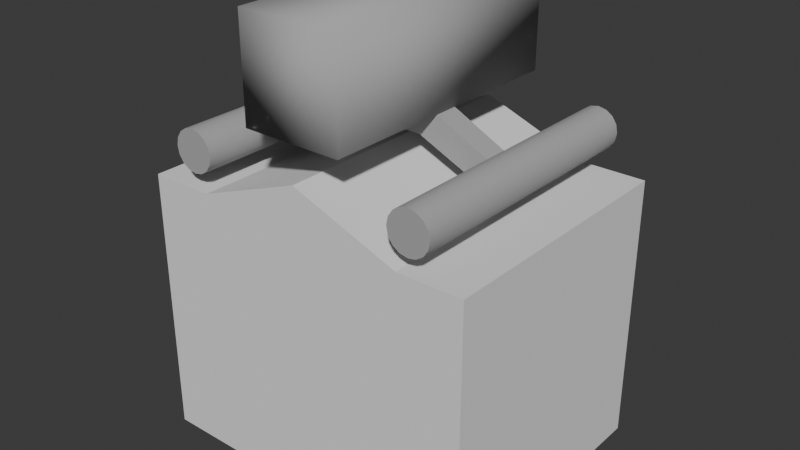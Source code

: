 # Source: test-track-inverted.blend  (saved by Blender 5.0.118; exported with 4.5.12 LTS)
import bpy
from mathutils import Matrix  # noqa: F401  (used for matrix-valued properties, if any)

bpy.ops.wm.read_factory_settings(use_empty=True)
scene = bpy.context.scene
scene.name = 'Scene'

# ---- materials (node trees are filled in below, after node groups)
mat_remap1_noao = bpy.data.materials.new('Remap1_NoAO')
mat_remap2_noao = bpy.data.materials.new('Remap2_NoAO')

# ---- material node trees
mat_remap1_noao.use_nodes = True; mat_remap1_noao.node_tree.nodes.clear()
_N = mat_remap1_noao.node_tree.nodes; _L = mat_remap1_noao.node_tree.links
n0 = _N.new('ShaderNodeBsdfPrincipled'); n0.name = 'Principled BSDF'; n0.location = (-200, 100)
n0.inputs[0].default_value = (0.4, 0.4, 0.4, 1.0)
n0.inputs[2].default_value = 0.93
n1 = _N.new('ShaderNodeOutputMaterial'); n1.name = 'Material Output'; n1.location = (200, 100)
_L.new(n0.outputs[0], n1.inputs[0])
n1.is_active_output = True
mat_remap2_noao.use_nodes = True; mat_remap2_noao.node_tree.nodes.clear()
_N = mat_remap2_noao.node_tree.nodes; _L = mat_remap2_noao.node_tree.links
n0 = _N.new('ShaderNodeBsdfPrincipled'); n0.name = 'Principled BSDF'; n0.location = (-200, 100)
n0.inputs[0].default_value = (0.4, 0.4, 0.4, 1.0)
n0.inputs[2].default_value = 0.93
n1 = _N.new('ShaderNodeOutputMaterial'); n1.name = 'Material Output'; n1.location = (200, 100)
_L.new(n0.outputs[0], n1.inputs[0])
n1.is_active_output = True

# ---- world
world_world = bpy.data.worlds.new('World'); scene.world = world_world
world_world.use_nodes = True; world_world.node_tree.nodes.clear()
_N = world_world.node_tree.nodes; _L = world_world.node_tree.links
n0 = _N.new('ShaderNodeOutputWorld'); n0.name = 'World Output'; n0.location = (200, 100)
n1 = _N.new('ShaderNodeBackground'); n1.name = 'Background'; n1.location = (-200, 100)
n1.inputs[0].default_value = (0.05088, 0.05088, 0.05088, 1.0)
_L.new(n1.outputs[0], n0.inputs[0])
n0.is_active_output = True
world_world.color = (0.05088, 0.05088, 0.05088)
world_world.sun_shadow_jitter_overblur = 0.0

# ---- meshes
me_cube = bpy.data.meshes.new('Cube')
me_cube.from_pydata([(0.09375, 0.0, 0.2608), (0.09375, 0.0, 0.07334), (0.09375, 0.5, 0.2608), (0.09375, 0.5, 0.07334), (-0.09375, 0.0, 0.2608), (-0.09375, 0.0, 0.07334), (-0.09375, 0.5, 0.2608), (-0.09375, 0.5, 0.07334)], [], [(0, 1, 3, 2), (2, 3, 7, 6), (6, 7, 5, 4), (4, 5, 1, 0), (2, 6, 4, 0), (7, 3, 1, 5)])
me_cube.polygons.foreach_set('use_smooth', [True] * 6)
_k = set([(0, 1), (0, 2), (0, 4), (1, 3), (1, 5), (2, 3), (2, 6), (3, 7), (4, 5), (4, 6), (5, 7), (6, 7)])
me_cube.attributes.new('sharp_edge', 'BOOLEAN', 'EDGE').data.foreach_set('value', [ (min(e.vertices), max(e.vertices)) in _k for e in me_cube.edges])
_uv = me_cube.uv_layers.new(name='UVMap')
_uv.uv.foreach_set('vector', [0.375, 0.0, 0.625, 0.0, 0.625, 0.25, 0.375, 0.25, 0.375, 0.25, 0.625, 0.25, 0.625, 0.5, 0.375, 0.5, 0.375, 0.5, 0.625, 0.5, 0.625, 0.75, 0.375, 0.75, 0.375, 0.75, 0.625, 0.75, 0.625, 1.0, 0.375, 1.0, 0.125, 0.5, 0.375, 0.5, 0.375, 0.75, 0.125, 0.75, 0.625, 0.5, 0.875, 0.5, 0.875, 0.75, 0.625, 0.75])
me_cube.materials.append(mat_remap1_noao)
me_cube.update()
me_cylinder = bpy.data.meshes.new('Cylinder')
me_cylinder.from_pydata([(-0.2221, 0.5, -0.03912), (-0.2221, -3.725e-09, -0.03912), (-0.2371, 0.5, -0.03615), (-0.2371, -2.484e-09, -0.03615), (-0.2498, 0.5, -0.02766), (-0.2498, -2.484e-09, -0.02766), (-0.2583, 0.5, -0.01497), (-0.2583, -1.242e-09, -0.01497), (-0.2612, 0.5, 8.233e-08), (-0.2612, -1.242e-09, 8.513e-08), (-0.2583, 0.5, 0.01497), (-0.2583, -1.242e-09, 0.01497), (-0.2498, 0.5, 0.02766), (-0.2498, -1.242e-09, 0.02766), (-0.2371, 0.5, 0.03615), (-0.2371, 0.0, 0.03615), (-0.2221, 0.5, 0.03912), (-0.2221, 0.0, 0.03912), (-0.2072, 0.5, 0.03615), (-0.2072, 0.0, 0.03615), (-0.1945, 0.5, 0.02766), (-0.1945, -1.242e-09, 0.02766), (-0.186, 0.5, 0.01497), (-0.186, -1.242e-09, 0.01497), (-0.183, 0.5, 5.684e-08), (-0.183, -1.242e-09, 5.963e-08), (-0.186, 0.5, -0.01497), (-0.186, -1.242e-09, -0.01497), (-0.1945, 0.5, -0.02766), (-0.1945, -2.484e-09, -0.02766), (-0.2072, 0.5, -0.03615), (-0.2072, -2.484e-09, -0.03615), (-0.2221, 0.375, -0.03912), (-0.2221, 0.25, -0.03912), (-0.2221, 0.125, -0.03912), (-0.2371, 0.125, -0.03615), (-0.2371, 0.25, -0.03615), (-0.2371, 0.375, -0.03615), (-0.2498, 0.125, -0.02766), (-0.2498, 0.25, -0.02766), (-0.2498, 0.375, -0.02766), (-0.2583, 0.125, -0.01497), (-0.2583, 0.25, -0.01497), (-0.2583, 0.375, -0.01497), (-0.2612, 0.125, 8.443e-08), (-0.2612, 0.25, 8.373e-08), (-0.2612, 0.375, 8.303e-08), (-0.2583, 0.125, 0.01497), (-0.2583, 0.25, 0.01497), (-0.2583, 0.375, 0.01497), (-0.2498, 0.125, 0.02766), (-0.2498, 0.25, 0.02766), (-0.2498, 0.375, 0.02766), (-0.2371, 0.125, 0.03615), (-0.2371, 0.25, 0.03615), (-0.2371, 0.375, 0.03615), (-0.2221, 0.125, 0.03912), (-0.2221, 0.25, 0.03912), (-0.2221, 0.375, 0.03912), (-0.2072, 0.125, 0.03615), (-0.2072, 0.25, 0.03615), (-0.2072, 0.375, 0.03615), (-0.1945, 0.125, 0.02766), (-0.1945, 0.25, 0.02766), (-0.1945, 0.375, 0.02766), (-0.186, 0.125, 0.01497), (-0.186, 0.25, 0.01497), (-0.186, 0.375, 0.01497), (-0.183, 0.125, 5.893e-08), (-0.183, 0.25, 5.823e-08), (-0.183, 0.375, 5.753e-08), (-0.186, 0.125, -0.01497), (-0.186, 0.25, -0.01497), (-0.186, 0.375, -0.01497), (-0.1945, 0.125, -0.02766), (-0.1945, 0.25, -0.02766), (-0.1945, 0.375, -0.02766), (-0.2072, 0.125, -0.03615), (-0.2072, 0.25, -0.03615), (-0.2072, 0.375, -0.03615)], [], [(3, 1, 31, 29, 27, 25, 23, 21, 19, 17, 15, 13, 11, 9, 7, 5), (0, 2, 4, 6, 8, 10, 12, 14, 16, 18, 20, 22, 24, 26, 28, 30), (77, 31, 1, 34), (74, 29, 31, 77), (71, 27, 29, 74), (68, 25, 27, 71), (65, 23, 25, 68), (62, 21, 23, 65), (59, 19, 21, 62), (56, 17, 19, 59), (53, 15, 17, 56), (50, 13, 15, 53), (47, 11, 13, 50), (44, 9, 11, 47), (41, 7, 9, 44), (38, 5, 7, 41), (35, 3, 5, 38), (34, 1, 3, 35), (0, 32, 37, 2), (32, 33, 36, 37), (33, 34, 35, 36), (2, 37, 40, 4), (37, 36, 39, 40), (36, 35, 38, 39), (4, 40, 43, 6), (40, 39, 42, 43), (39, 38, 41, 42), (6, 43, 46, 8), (43, 42, 45, 46), (42, 41, 44, 45), (8, 46, 49, 10), (46, 45, 48, 49), (45, 44, 47, 48), (10, 49, 52, 12), (49, 48, 51, 52), (48, 47, 50, 51), (12, 52, 55, 14), (52, 51, 54, 55), (51, 50, 53, 54), (14, 55, 58, 16), (55, 54, 57, 58), (54, 53, 56, 57), (16, 58, 61, 18), (58, 57, 60, 61), (57, 56, 59, 60), (18, 61, 64, 20), (61, 60, 63, 64), (60, 59, 62, 63), (20, 64, 67, 22), (64, 63, 66, 67), (63, 62, 65, 66), (22, 67, 70, 24), (67, 66, 69, 70), (66, 65, 68, 69), (24, 70, 73, 26), (70, 69, 72, 73), (69, 68, 71, 72), (26, 73, 76, 28), (73, 72, 75, 76), (72, 71, 74, 75), (28, 76, 79, 30), (76, 75, 78, 79), (75, 74, 77, 78), (30, 79, 32, 0), (79, 78, 33, 32), (78, 77, 34, 33)])
me_cylinder.polygons.foreach_set('use_smooth', [True] * 66)
_k = set([(0, 2), (0, 30), (1, 3), (1, 31), (2, 4), (3, 5), (4, 6), (5, 7), (6, 8), (7, 9), (8, 10), (9, 11), (10, 12), (11, 13), (12, 14), (13, 15), (14, 16), (15, 17), (16, 18), (17, 19), (18, 20), (19, 21), (20, 22), (21, 23), (22, 24), (23, 25), (24, 26), (25, 27), (26, 28), (27, 29), (28, 30), (29, 31)])
me_cylinder.attributes.new('sharp_edge', 'BOOLEAN', 'EDGE').data.foreach_set('value', [ (min(e.vertices), max(e.vertices)) in _k for e in me_cylinder.edges])
_uv = me_cylinder.uv_layers.new(name='UVMap')
_uv.uv.foreach_set('vector', [0.3418, 0.4717, 0.25, 0.49, 0.1582, 0.4717, 0.08029, 0.4197, 0.02827, 0.3418, 0.01, 0.25, 0.02827, 0.1582, 0.08029, 0.08029, 0.1582, 0.02827, 0.25, 0.01, 0.3418, 0.02827, 0.4197, 0.08029, 0.4717, 0.1582, 0.49, 0.25, 0.4717, 0.3418, 0.4197, 0.4197, 0.75, 0.49, 0.8418, 0.4717, 0.9197, 0.4197, 0.9717, 0.3418, 0.99, 0.25, 0.9717, 0.1582, 0.9197, 0.08029, 0.8418, 0.02827, 0.75, 0.01, 0.6582, 0.02827, 0.5803, 0.08029, 0.5283, 0.1582, 0.51, 0.25, 0.5283, 0.3418, 0.5803, 0.4197, 0.6582, 0.4717, 0.0625, 0.875, 0.0625, 1.0, 0.0, 1.0, 0.0, 0.875, 0.125, 0.875, 0.125, 1.0, 0.0625, 1.0, 0.0625, 0.875, 0.1875, 0.875, 0.1875, 1.0, 0.125, 1.0, 0.125, 0.875, 0.25, 0.875, 0.25, 1.0, 0.1875, 1.0, 0.1875, 0.875, 0.3125, 0.875, 0.3125, 1.0, 0.25, 1.0, 0.25, 0.875, 0.375, 0.875, 0.375, 1.0, 0.3125, 1.0, 0.3125, 0.875, 0.4375, 0.875, 0.4375, 1.0, 0.375, 1.0, 0.375, 0.875, 0.5, 0.875, 0.5, 1.0, 0.4375, 1.0, 0.4375, 0.875, 0.5625, 0.875, 0.5625, 1.0, 0.5, 1.0, 0.5, 0.875, 0.625, 0.875, 0.625, 1.0, 0.5625, 1.0, 0.5625, 0.875, 0.6875, 0.875, 0.6875, 1.0, 0.625, 1.0, 0.625, 0.875, 0.75, 0.875, 0.75, 1.0, 0.6875, 1.0, 0.6875, 0.875, 0.8125, 0.875, 0.8125, 1.0, 0.75, 1.0, 0.75, 0.875, 0.875, 0.875, 0.875, 1.0, 0.8125, 1.0, 0.8125, 0.875, 0.9375, 0.875, 0.9375, 1.0, 0.875, 1.0, 0.875, 0.875, 1.0, 0.875, 1.0, 1.0, 0.9375, 1.0, 0.9375, 0.875, 1.0, 0.5, 1.0, 0.625, 0.9375, 0.625, 0.9375, 0.5, 1.0, 0.625, 1.0, 0.75, 0.9375, 0.75, 0.9375, 0.625, 1.0, 0.75, 1.0, 0.875, 0.9375, 0.875, 0.9375, 0.75, 0.9375, 0.5, 0.9375, 0.625, 0.875, 0.625, 0.875, 0.5, 0.9375, 0.625, 0.9375, 0.75, 0.875, 0.75, 0.875, 0.625, 0.9375, 0.75, 0.9375, 0.875, 0.875, 0.875, 0.875, 0.75, 0.875, 0.5, 0.875, 0.625, 0.8125, 0.625, 0.8125, 0.5, 0.875, 0.625, 0.875, 0.75, 0.8125, 0.75, 0.8125, 0.625, 0.875, 0.75, 0.875, 0.875, 0.8125, 0.875, 0.8125, 0.75, 0.8125, 0.5, 0.8125, 0.625, 0.75, 0.625, 0.75, 0.5, 0.8125, 0.625, 0.8125, 0.75, 0.75, 0.75, 0.75, 0.625, 0.8125, 0.75, 0.8125, 0.875, 0.75, 0.875, 0.75, 0.75, 0.75, 0.5, 0.75, 0.625, 0.6875, 0.625, 0.6875, 0.5, 0.75, 0.625, 0.75, 0.75, 0.6875, 0.75, 0.6875, 0.625, 0.75, 0.75, 0.75, 0.875, 0.6875, 0.875, 0.6875, 0.75, 0.6875, 0.5, 0.6875, 0.625, 0.625, 0.625, 0.625, 0.5, 0.6875, 0.625, 0.6875, 0.75, 0.625, 0.75, 0.625, 0.625, 0.6875, 0.75, 0.6875, 0.875, 0.625, 0.875, 0.625, 0.75, 0.625, 0.5, 0.625, 0.625, 0.5625, 0.625, 0.5625, 0.5, 0.625, 0.625, 0.625, 0.75, 0.5625, 0.75, 0.5625, 0.625, 0.625, 0.75, 0.625, 0.875, 0.5625, 0.875, 0.5625, 0.75, 0.5625, 0.5, 0.5625, 0.625, 0.5, 0.625, 0.5, 0.5, 0.5625, 0.625, 0.5625, 0.75, 0.5, 0.75, 0.5, 0.625, 0.5625, 0.75, 0.5625, 0.875, 0.5, 0.875, 0.5, 0.75, 0.5, 0.5, 0.5, 0.625, 0.4375, 0.625, 0.4375, 0.5, 0.5, 0.625, 0.5, 0.75, 0.4375, 0.75, 0.4375, 0.625, 0.5, 0.75, 0.5, 0.875, 0.4375, 0.875, 0.4375, 0.75, 0.4375, 0.5, 0.4375, 0.625, 0.375, 0.625, 0.375, 0.5, 0.4375, 0.625, 0.4375, 0.75, 0.375, 0.75, 0.375, 0.625, 0.4375, 0.75, 0.4375, 0.875, 0.375, 0.875, 0.375, 0.75, 0.375, 0.5, 0.375, 0.625, 0.3125, 0.625, 0.3125, 0.5, 0.375, 0.625, 0.375, 0.75, 0.3125, 0.75, 0.3125, 0.625, 0.375, 0.75, 0.375, 0.875, 0.3125, 0.875, 0.3125, 0.75, 0.3125, 0.5, 0.3125, 0.625, 0.25, 0.625, 0.25, 0.5, 0.3125, 0.625, 0.3125, 0.75, 0.25, 0.75, 0.25, 0.625, 0.3125, 0.75, 0.3125, 0.875, 0.25, 0.875, 0.25, 0.75, 0.25, 0.5, 0.25, 0.625, 0.1875, 0.625, 0.1875, 0.5, 0.25, 0.625, 0.25, 0.75, 0.1875, 0.75, 0.1875, 0.625, 0.25, 0.75, 0.25, 0.875, 0.1875, 0.875, 0.1875, 0.75, 0.1875, 0.5, 0.1875, 0.625, 0.125, 0.625, 0.125, 0.5, 0.1875, 0.625, 0.1875, 0.75, 0.125, 0.75, 0.125, 0.625, 0.1875, 0.75, 0.1875, 0.875, 0.125, 0.875, 0.125, 0.75, 0.125, 0.5, 0.125, 0.625, 0.0625, 0.625, 0.0625, 0.5, 0.125, 0.625, 0.125, 0.75, 0.0625, 0.75, 0.0625, 0.625, 0.125, 0.75, 0.125, 0.875, 0.0625, 0.875, 0.0625, 0.75, 0.0625, 0.5, 0.0625, 0.625, 0.0, 0.625, 0.0, 0.5, 0.0625, 0.625, 0.0625, 0.75, 0.0, 0.75, 0.0, 0.625, 0.0625, 0.75, 0.0625, 0.875, 0.0, 0.875, 0.0, 0.75])
me_cylinder.materials.append(mat_remap2_noao)
me_cylinder.update()
me_cube_001 = bpy.data.meshes.new('Cube.001')
me_cube_001.from_pydata([(-0.1762, -0.02256, -0.02051), (-0.1999, -0.02256, 0.02051), (-0.1999, 0.02256, 0.02051), (-0.1762, 0.02256, -0.02051), (-0.09375, -0.02256, 0.07334), (-0.05868, -0.02256, 0.03231), (-0.09375, 0.02256, 0.07334), (-0.05868, 0.02256, 0.03231), (2.39e-08, 0.02256, 0.07334), (1.053e-08, 0.02256, 0.03231), (2.39e-08, -0.02256, 0.07334), (1.053e-08, -0.02256, 0.03231), (-0.2245, -0.02256, -0.02051), (-0.2245, -0.02256, 0.02051), (-0.2245, 0.02256, -0.02051), (-0.2245, 0.02256, 0.02051)], [], [(8, 9, 7, 6), (7, 5, 0, 3), (4, 6, 2, 1), (8, 6, 4, 10), (5, 4, 1, 0), (7, 9, 11, 5), (6, 7, 3, 2), (4, 5, 11, 10), (2, 3, 14, 15), (15, 14, 12, 13), (0, 1, 13, 12), (1, 2, 15, 13), (3, 0, 12, 14)])
_k = set([(0, 5), (0, 12), (1, 4), (1, 13), (2, 6), (2, 15), (3, 7), (3, 14), (4, 10), (5, 11), (6, 8), (7, 9), (12, 13), (12, 14), (13, 15), (14, 15)])
me_cube_001.attributes.new('sharp_edge', 'BOOLEAN', 'EDGE').data.foreach_set('value', [ (min(e.vertices), max(e.vertices)) in _k for e in me_cube_001.edges])
_uv = me_cube_001.uv_layers.new(name='UVMap')
_uv.uv.foreach_set('vector', [0.375, 0.375, 0.625, 0.375, 0.625, 0.5, 0.375, 0.5, 0.625, 0.5, 0.625, 0.75, 0.625, 0.75, 0.625, 0.5, 0.375, 0.75, 0.375, 0.5, 0.375, 0.5, 0.375, 0.75, 0.25, 0.5, 0.375, 0.5, 0.375, 0.75, 0.25, 0.75, 0.625, 0.75, 0.375, 0.75, 0.375, 0.75, 0.625, 0.75, 0.625, 0.5, 0.75, 0.5, 0.75, 0.75, 0.625, 0.75, 0.375, 0.5, 0.625, 0.5, 0.625, 0.5, 0.375, 0.5, 0.375, 0.75, 0.625, 0.75, 0.625, 0.875, 0.375, 0.875, 0.375, 0.5, 0.625, 0.5, 0.625, 0.5, 0.375, 0.5, 0.375, 0.5, 0.625, 0.5, 0.625, 0.75, 0.375, 0.75, 0.625, 0.75, 0.375, 0.75, 0.375, 0.75, 0.625, 0.75, 0.375, 0.75, 0.375, 0.5, 0.375, 0.5, 0.375, 0.75, 0.625, 0.5, 0.625, 0.75, 0.625, 0.75, 0.625, 0.5])
me_cube_001.materials.append(mat_remap1_noao)
me_cube_001.update()
me_cube_002 = bpy.data.meshes.new('Cube.002')
me_cube_002.from_pydata([(0.3209, 0.0, -0.06863), (0.3209, 0.0, -0.5772), (0.3209, 0.5, -0.06863), (0.3209, 0.5, -0.5772), (-0.3209, 0.0, -0.06863), (-0.3209, 0.0, -0.5772), (-0.3209, 0.5, -0.06863), (-0.3209, 0.5, -0.5772), (-0.1994, 0.5, -0.06863), (1.997e-09, 0.5, 0.00613), (0.1994, 0.5, -0.06863), (0.1994, 0.5, -0.5772), (-1.881e-07, 0.5, -0.5772), (-0.1994, 0.5, -0.5772), (0.1994, 0.0, -0.06863), (1.997e-09, 0.0, 0.00613), (-0.1994, 0.0, -0.06863), (-0.1994, 0.0, -0.5772), (-1.881e-07, 0.0, -0.5772), (0.1994, 0.0, -0.5772), (0.3209, 0.375, -0.06863), (0.3209, 0.25, -0.06863), (0.3209, 0.125, -0.06863), (0.3209, 0.125, -0.5772), (0.3209, 0.25, -0.5772), (0.3209, 0.375, -0.5772), (-0.3209, 0.125, -0.06863), (-0.3209, 0.25, -0.06863), (-0.3209, 0.375, -0.06863), (-0.3209, 0.375, -0.5772), (-0.3209, 0.25, -0.5772), (-0.3209, 0.125, -0.5772), (-0.1994, 0.375, -0.5772), (-0.1994, 0.25, -0.5772), (-0.1994, 0.125, -0.5772), (-1.881e-07, 0.375, -0.5772), (-1.881e-07, 0.25, -0.5772), (-1.881e-07, 0.125, -0.5772), (0.1994, 0.375, -0.5772), (0.1994, 0.25, -0.5772), (0.1994, 0.125, -0.5772), (0.1994, 0.375, -0.06863), (0.1994, 0.25, -0.06863), (0.1994, 0.125, -0.06863), (1.997e-09, 0.375, 0.00613), (1.997e-09, 0.25, 0.00613), (1.997e-09, 0.125, 0.00613), (-0.1994, 0.375, -0.06863), (-0.1994, 0.25, -0.06863), (-0.1994, 0.125, -0.06863)], [], [(8, 13, 7, 6), (14, 19, 1, 0), (4, 5, 17, 16), (16, 17, 18, 15), (15, 18, 19, 14), (2, 3, 11, 10), (10, 11, 12, 9), (9, 12, 13, 8), (49, 16, 15, 46), (46, 15, 14, 43), (43, 14, 0, 22), (40, 19, 18, 37), (37, 18, 17, 34), (34, 17, 5, 31), (23, 1, 19, 40), (26, 4, 16, 49), (31, 5, 4, 26), (25, 3, 2, 20), (1, 23, 22, 0), (23, 24, 21, 22), (24, 25, 20, 21), (7, 29, 28, 6), (29, 30, 27, 28), (30, 31, 26, 27), (6, 28, 47, 8), (28, 27, 48, 47), (27, 26, 49, 48), (3, 25, 38, 11), (25, 24, 39, 38), (24, 23, 40, 39), (13, 32, 29, 7), (32, 33, 30, 29), (33, 34, 31, 30), (12, 35, 32, 13), (35, 36, 33, 32), (36, 37, 34, 33), (11, 38, 35, 12), (38, 39, 36, 35), (39, 40, 37, 36), (10, 41, 20, 2), (41, 42, 21, 20), (42, 43, 22, 21), (9, 44, 41, 10), (44, 45, 42, 41), (45, 46, 43, 42), (8, 47, 44, 9), (47, 48, 45, 44), (48, 49, 46, 45)])
_uv = me_cube_002.uv_layers.new(name='UVMap')
_uv.uv.foreach_set('vector', [0.375, 0.4375, 0.625, 0.4375, 0.625, 0.5, 0.375, 0.5, 0.375, 0.9375, 0.625, 0.9375, 0.625, 1.0, 0.375, 1.0, 0.375, 0.75, 0.625, 0.75, 0.625, 0.8125, 0.375, 0.8125, 0.375, 0.8125, 0.625, 0.8125, 0.625, 0.875, 0.375, 0.875, 0.375, 0.875, 0.625, 0.875, 0.625, 0.9375, 0.375, 0.9375, 0.375, 0.25, 0.625, 0.25, 0.625, 0.3125, 0.375, 0.3125, 0.375, 0.3125, 0.625, 0.3125, 0.625, 0.375, 0.375, 0.375, 0.375, 0.375, 0.625, 0.375, 0.625, 0.4375, 0.375, 0.4375, 0.3125, 0.6875, 0.3125, 0.75, 0.25, 0.75, 0.25, 0.6875, 0.25, 0.6875, 0.25, 0.75, 0.1875, 0.75, 0.1875, 0.6875, 0.1875, 0.6875, 0.1875, 0.75, 0.125, 0.75, 0.125, 0.6875, 0.8125, 0.6875, 0.8125, 0.75, 0.75, 0.75, 0.75, 0.6875, 0.75, 0.6875, 0.75, 0.75, 0.6875, 0.75, 0.6875, 0.6875, 0.6875, 0.6875, 0.6875, 0.75, 0.625, 0.75, 0.625, 0.6875, 0.875, 0.6875, 0.875, 0.75, 0.8125, 0.75, 0.8125, 0.6875, 0.375, 0.6875, 0.375, 0.75, 0.3125, 0.75, 0.3125, 0.6875, 0.625, 0.6875, 0.625, 0.75, 0.375, 0.75, 0.375, 0.6875, 0.625, 0.1875, 0.625, 0.25, 0.375, 0.25, 0.375, 0.1875, 0.625, 0.0, 0.625, 0.0625, 0.375, 0.0625, 0.375, 0.0, 0.625, 0.0625, 0.625, 0.125, 0.375, 0.125, 0.375, 0.0625, 0.625, 0.125, 0.625, 0.1875, 0.375, 0.1875, 0.375, 0.125, 0.625, 0.5, 0.625, 0.5625, 0.375, 0.5625, 0.375, 0.5, 0.625, 0.5625, 0.625, 0.625, 0.375, 0.625, 0.375, 0.5625, 0.625, 0.625, 0.625, 0.6875, 0.375, 0.6875, 0.375, 0.625, 0.375, 0.5, 0.375, 0.5625, 0.3125, 0.5625, 0.3125, 0.5, 0.375, 0.5625, 0.375, 0.625, 0.3125, 0.625, 0.3125, 0.5625, 0.375, 0.625, 0.375, 0.6875, 0.3125, 0.6875, 0.3125, 0.625, 0.875, 0.5, 0.875, 0.5625, 0.8125, 0.5625, 0.8125, 0.5, 0.875, 0.5625, 0.875, 0.625, 0.8125, 0.625, 0.8125, 0.5625, 0.875, 0.625, 0.875, 0.6875, 0.8125, 0.6875, 0.8125, 0.625, 0.6875, 0.5, 0.6875, 0.5625, 0.625, 0.5625, 0.625, 0.5, 0.6875, 0.5625, 0.6875, 0.625, 0.625, 0.625, 0.625, 0.5625, 0.6875, 0.625, 0.6875, 0.6875, 0.625, 0.6875, 0.625, 0.625, 0.75, 0.5, 0.75, 0.5625, 0.6875, 0.5625, 0.6875, 0.5, 0.75, 0.5625, 0.75, 0.625, 0.6875, 0.625, 0.6875, 0.5625, 0.75, 0.625, 0.75, 0.6875, 0.6875, 0.6875, 0.6875, 0.625, 0.8125, 0.5, 0.8125, 0.5625, 0.75, 0.5625, 0.75, 0.5, 0.8125, 0.5625, 0.8125, 0.625, 0.75, 0.625, 0.75, 0.5625, 0.8125, 0.625, 0.8125, 0.6875, 0.75, 0.6875, 0.75, 0.625, 0.1875, 0.5, 0.1875, 0.5625, 0.125, 0.5625, 0.125, 0.5, 0.1875, 0.5625, 0.1875, 0.625, 0.125, 0.625, 0.125, 0.5625, 0.1875, 0.625, 0.1875, 0.6875, 0.125, 0.6875, 0.125, 0.625, 0.25, 0.5, 0.25, 0.5625, 0.1875, 0.5625, 0.1875, 0.5, 0.25, 0.5625, 0.25, 0.625, 0.1875, 0.625, 0.1875, 0.5625, 0.25, 0.625, 0.25, 0.6875, 0.1875, 0.6875, 0.1875, 0.625, 0.3125, 0.5, 0.3125, 0.5625, 0.25, 0.5625, 0.25, 0.5, 0.3125, 0.5625, 0.3125, 0.625, 0.25, 0.625, 0.25, 0.5625, 0.3125, 0.625, 0.3125, 0.6875, 0.25, 0.6875, 0.25, 0.625])
me_cube_002.update()

# ---- objects
ob_spine_semiflatshaded = bpy.data.objects.new('Spine_SemiFlatShaded', me_cube)
ob_rails = bpy.data.objects.new('Rails', me_cylinder)
ob_tie = bpy.data.objects.new('Tie', me_cube_001)
ob_mask = bpy.data.objects.new('Mask', me_cube_002)

# ---- transforms, parenting, visibility, modifiers, constraints
ob_spine_semiflatshaded.location = (0.0, 0.0, 0.0)
ob_rails.location = (0.0, 0.0, 0.0)
_m = ob_rails.modifiers.new('Mirror', 'MIRROR')
ob_tie.location = (0.0, 0.25, 0.0)
_m = ob_tie.modifiers.new('Mirror', 'MIRROR')
ob_mask.location = (0.0, 0.0, 0.0)

# ---- collection membership
scene.collection.objects.link(ob_spine_semiflatshaded)
scene.collection.objects.link(ob_rails)
scene.collection.objects.link(ob_tie)
scene.collection.objects.link(ob_mask)

# ---- scene / render settings (as saved in the file)
scene.frame_start = 1; scene.frame_end = 250; scene.frame_set(1)
scene.render.engine = 'BLENDER_EEVEE_NEXT'
scene.render.bake_bias = 0.0
scene.render.bake_samples = 0
scene.cycles.sampling_pattern = 'TABULATED_SOBOL'
scene.eevee.use_volume_custom_range = False
bpy.context.view_layer.update()

# ---- added for rendering (the .blend has no active camera and no usable light): camera, sun
cam_auto = bpy.data.cameras.new('AutoCamera')
cam_auto.lens = 50.0
cam_auto.sensor_width = 36.0
cam_auto.clip_end = 1000.0
ob_auto_camera = bpy.data.objects.new('AutoCamera', cam_auto)
scene.collection.objects.link(ob_auto_camera)
ob_auto_camera.location = (1.0806, -1.04673, 0.706317)
ob_auto_camera.rotation_euler = (1.09748, -7.21219e-08, 0.694738)
scene.camera = ob_auto_camera
light_auto_sun = bpy.data.lights.new('AutoSun', 'SUN')
light_auto_sun.energy = 3.0
light_auto_sun.angle = 0.0523599
ob_auto_sun = bpy.data.objects.new('AutoSun', light_auto_sun)
scene.collection.objects.link(ob_auto_sun)
ob_auto_sun.rotation_euler = (0.872665, 0.174533, 0.523599)
bpy.context.view_layer.update()
